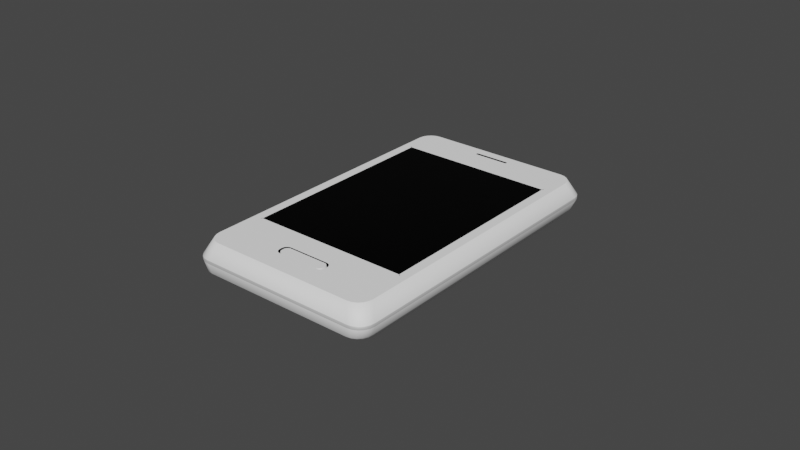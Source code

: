 # Source: phone.blend  (saved by Blender 3.3.6; exported with 4.5.12 LTS)
import bpy
from mathutils import Matrix  # noqa: F401  (used for matrix-valued properties, if any)

bpy.ops.wm.read_factory_settings(use_empty=True)
scene = bpy.context.scene
scene.name = 'Scene'

# ---- collections
col_collection = bpy.data.collections.new('Collection'); scene.collection.children.link(col_collection)

# ---- materials (node trees are filled in below, after node groups)
mat_white = bpy.data.materials.new('white')
mat_white.alpha_threshold = 0.0
mat_white.use_transparent_shadow = False
mat_white.roughness = 0.5
mat_white.line_color = (0.0, 0.0, 0.0, 1.0)
mat_chrome = bpy.data.materials.new('chrome')
mat_chrome.use_transparent_shadow = False
mat_screen = bpy.data.materials.new('screen')
mat_screen.use_transparent_shadow = False

# ---- material node trees
mat_white.use_nodes = True; mat_white.node_tree.nodes.clear()
_N = mat_white.node_tree.nodes; _L = mat_white.node_tree.links
n0 = _N.new('ShaderNodeOutputMaterial'); n0.name = 'Material Output'; n0.location = (300, 300)
n1 = _N.new('ShaderNodeBsdfPrincipled'); n1.name = 'Principled BSDF'; n1.location = (10, 300)
n1.distribution = 'GGX'
n1.subsurface_method = 'RANDOM_WALK_SKIN'
n1.inputs[0].default_value = (1.0, 1.0, 1.0, 1.0)
n1.inputs[3].default_value = 1.45
n1.inputs[13].default_value = 0.2273
n1.inputs[27].default_value = (0.0, 0.0, 0.0, 1.0)
n1.inputs[28].default_value = 1.0
_L.new(n1.outputs[0], n0.inputs[0])
n0.is_active_output = True
mat_chrome.use_nodes = True; mat_chrome.node_tree.nodes.clear()
_N = mat_chrome.node_tree.nodes; _L = mat_chrome.node_tree.links
n0 = _N.new('ShaderNodeBsdfPrincipled'); n0.name = 'Principled BSDF'; n0.location = (10, 300)
n0.distribution = 'GGX'
n0.subsurface_method = 'RANDOM_WALK_SKIN'
n0.inputs[0].default_value = (1.0, 1.0, 1.0, 1.0)
n0.inputs[1].default_value = 0.5091
n0.inputs[3].default_value = 1.45
n0.inputs[13].default_value = 0.0
n0.inputs[27].default_value = (0.0, 0.0, 0.0, 1.0)
n0.inputs[28].default_value = 1.0
n1 = _N.new('ShaderNodeOutputMaterial'); n1.name = 'Material Output'; n1.location = (300, 300)
_L.new(n0.outputs[0], n1.inputs[0])
n1.is_active_output = True
mat_screen.use_nodes = True; mat_screen.node_tree.nodes.clear()
_N = mat_screen.node_tree.nodes; _L = mat_screen.node_tree.links
n0 = _N.new('ShaderNodeBsdfPrincipled'); n0.name = 'Principled BSDF'; n0.location = (10, 300)
n0.distribution = 'GGX'
n0.subsurface_method = 'RANDOM_WALK_SKIN'
n0.inputs[0].default_value = (0.0, 0.0, 0.0, 1.0)
n0.inputs[1].default_value = 1.0
n0.inputs[3].default_value = 1.45
n0.inputs[13].default_value = 0.6682
n0.inputs[27].default_value = (0.0, 0.0, 0.0, 1.0)
n0.inputs[28].default_value = 1.0
n1 = _N.new('ShaderNodeOutputMaterial'); n1.name = 'Material Output'; n1.location = (300, 300)
_L.new(n0.outputs[0], n1.inputs[0])
n1.is_active_output = True

# ---- world
world_world = bpy.data.worlds.new('World'); scene.world = world_world
world_world.use_nodes = True; world_world.node_tree.nodes.clear()
_N = world_world.node_tree.nodes; _L = world_world.node_tree.links
n0 = _N.new('ShaderNodeOutputWorld'); n0.name = 'World Output'; n0.location = (300, 300)
n1 = _N.new('ShaderNodeBackground'); n1.name = 'Background'; n1.location = (10, 300)
n1.inputs[0].default_value = (0.05088, 0.05088, 0.05088, 1.0)
_L.new(n1.outputs[0], n0.inputs[0])
n0.is_active_output = True
world_world.color = (0.05088, 0.05088, 0.05088)
world_world.use_sun_shadow = False
world_world.sun_shadow_jitter_overblur = 0.0

# ---- meshes
me_cube = bpy.data.meshes.new('Cube')
me_cube.from_pydata([(-0.233, 0.36, 0.0595), (-0.2511, 0.36, 0.0595), (-0.2412, 0.36, 0.0595), (-0.2469, 0.36, 0.0595), (-0.2516, 0.36, 0.0595), (-0.2547, 0.36, 0.0595), (-0.2938, 0.4597, -0.02975), (-0.2457, 0.5094, -0.02975), (-0.2914, 0.4751, -0.02975), (-0.2846, 0.4889, -0.02975), (-0.274, 0.4999, -0.02975), (-0.2606, 0.507, -0.02975), (0.2511, 0.36, 0.0595), (0.233, 0.36, 0.0595), (0.2547, 0.36, 0.0595), (0.2516, 0.36, 0.0595), (0.2469, 0.36, 0.0595), (0.2412, 0.36, 0.0595), (0.2457, 0.5094, -0.02975), (0.2938, 0.4597, -0.02975), (0.2606, 0.507, -0.02975), (0.274, 0.4999, -0.02975), (0.2846, 0.4889, -0.02975), (0.2914, 0.4751, -0.02975), (0.2511, -0.305, 0.0595), (0.2412, -0.305, 0.0595), (0.2469, -0.305, 0.0595), (0.2516, -0.305, 0.0595), (0.2547, -0.305, 0.0595), (0.2938, -0.4597, -0.02975), (0.2457, -0.5094, -0.02975), (0.2914, -0.4751, -0.02975), (0.2846, -0.4889, -0.02975), (0.274, -0.4999, -0.02975), (0.2606, -0.507, -0.02975), (-0.2511, -0.305, 0.0595), (-0.2547, -0.305, 0.0595), (-0.2516, -0.305, 0.0595), (-0.2469, -0.305, 0.0595), (-0.2412, -0.305, 0.0595), (-0.2457, -0.5094, -0.02975), (-0.2938, -0.4597, -0.02975), (-0.2606, -0.507, -0.02975), (-0.274, -0.4999, -0.02975), (-0.2846, -0.4889, -0.02975), (-0.2914, -0.4751, -0.02975), (-0.2555, 0.513, 0.0), (-0.271, 0.5106, 0.0), (-0.2849, 0.5035, 0.0), (-0.296, 0.4924, 0.0), (-0.3031, 0.4785, 0.0), (-0.3055, 0.463, 0.0), (0.3055, 0.463, 0.0), (0.3031, 0.4785, 0.0), (0.296, 0.4924, 0.0), (0.2849, 0.5035, 0.0), (0.271, 0.5106, 0.0), (0.2555, 0.513, 0.0), (0.2555, -0.513, 0.0), (0.271, -0.5106, 0.0), (0.2849, -0.5035, 0.0), (0.296, -0.4924, 0.0), (0.3031, -0.4785, 0.0), (0.3055, -0.463, 0.0), (-0.2555, -0.513, 0.0), (-0.271, -0.5106, 0.0), (-0.2849, -0.5035, 0.0), (-0.296, -0.4924, 0.0), (-0.3031, -0.4785, 0.0), (-0.3055, -0.463, 0.0), (-0.271, 0.5106, 0.01), (-0.2849, 0.5035, 0.01), (-0.296, 0.4924, 0.01), (-0.3031, 0.4785, 0.01), (-0.3055, 0.463, 0.01), (0.3031, 0.4785, 0.01), (0.296, 0.4924, 0.01), (0.2849, 0.5035, 0.01), (0.271, 0.5106, 0.01), (0.2555, 0.513, 0.01), (0.271, -0.5106, 0.01), (0.2849, -0.5035, 0.01), (0.296, -0.4924, 0.01), (0.3031, -0.4785, 0.01), (0.3055, -0.463, 0.01), (-0.2555, -0.513, 0.01), (-0.2555, 0.513, 0.01), (0.3055, 0.463, 0.01), (0.2555, -0.513, 0.01), (-0.271, -0.5106, 0.01), (-0.2849, -0.5035, 0.01), (-0.296, -0.4924, 0.01), (-0.3031, -0.4785, 0.01), (-0.3055, -0.463, 0.01), (-0.2295, 0.4758, -0.0595), (-0.2434, 0.4735, -0.0595), (-0.2559, 0.4669, -0.0595), (-0.2658, 0.4567, -0.0595), (-0.2722, 0.4438, -0.0595), (-0.2744, 0.4294, -0.0595), (0.2744, 0.4294, -0.0595), (0.2722, 0.4438, -0.0595), (0.2658, 0.4567, -0.0595), (0.2559, 0.4669, -0.0595), (0.2434, 0.4735, -0.0595), (0.2295, 0.4758, -0.0595), (0.2295, -0.4758, -0.0595), (0.2434, -0.4735, -0.0595), (0.2559, -0.4669, -0.0595), (0.2658, -0.4567, -0.0595), (0.2722, -0.4438, -0.0595), (0.2744, -0.4294, -0.0595), (-0.2434, -0.4735, -0.0595), (-0.2295, -0.4758, -0.0595), (-0.2559, -0.4669, -0.0595), (-0.2658, -0.4567, -0.0595), (-0.2722, -0.4438, -0.0595), (-0.2744, -0.4294, -0.0595), (-0.2493, 0.485, 0.0595), (-0.2621, 0.4783, 0.0595), (-0.2723, 0.4678, 0.0595), (-0.2788, 0.4545, 0.0595), (-0.2811, 0.4399, 0.0595), (0.2788, 0.4545, 0.0595), (0.2811, 0.4399, 0.0595), (0.2723, 0.4678, 0.0595), (0.2621, 0.4783, 0.0595), (0.2493, 0.485, 0.0595), (0.2493, -0.485, 0.0595), (0.2621, -0.4783, 0.0595), (0.2723, -0.4678, 0.0595), (0.2788, -0.4545, 0.0595), (0.2811, -0.4399, 0.0595), (-0.2493, -0.485, 0.0595), (-0.2621, -0.4783, 0.0595), (-0.2723, -0.4678, 0.0595), (-0.2788, -0.4545, 0.0595), (-0.2811, -0.4399, 0.0595), (0.2351, -0.4874, 0.0595), (-0.2351, -0.4874, 0.0595), (0.233, -0.305, 0.0595), (-0.233, -0.305, 0.0595), (-0.08325, -0.3963, 0.0595), (-0.06565, -0.3788, 0.0595), (-0.09906, -0.3715, 0.0595), (-0.08236, -0.3909, 0.0595), (-0.07985, -0.386, 0.0595), (-0.07595, -0.3821, 0.0595), (-0.07106, -0.3796, 0.0595), (-0.06537, -0.3823, 0.0495), (-0.07975, -0.3966, 0.0495), (-0.06997, -0.383, 0.0495), (-0.07388, -0.385, 0.0495), (-0.07699, -0.3881, 0.0495), (-0.079, -0.392, 0.0495), (-0.06589, -0.4211, 0.0595), (-0.08329, -0.4036, 0.0595), (-0.09943, -0.4281, 0.0595), (-0.07129, -0.4202, 0.0595), (-0.07616, -0.4178, 0.0595), (-0.08001, -0.4139, 0.0595), (-0.08247, -0.409, 0.0595), (-0.07979, -0.4033, 0.0495), (-0.06562, -0.4176, 0.0495), (-0.07909, -0.4079, 0.0495), (-0.07713, -0.4118, 0.0495), (-0.07407, -0.4149, 0.0495), (-0.0702, -0.4169, 0.0495), (0.06565, -0.3788, 0.0595), (0.08325, -0.3963, 0.0595), (0.09906, -0.3715, 0.0595), (0.07106, -0.3796, 0.0595), (0.07595, -0.3821, 0.0595), (0.07985, -0.386, 0.0595), (0.08236, -0.3909, 0.0595), (0.07975, -0.3966, 0.0495), (0.06537, -0.3823, 0.0495), (0.079, -0.392, 0.0495), (0.07699, -0.3881, 0.0495), (0.07388, -0.385, 0.0495), (0.06997, -0.383, 0.0495), (0.08329, -0.4036, 0.0595), (0.06589, -0.4211, 0.0595), (0.09943, -0.4281, 0.0595), (0.08247, -0.409, 0.0595), (0.08001, -0.4139, 0.0595), (0.07616, -0.4178, 0.0595), (0.07129, -0.4202, 0.0595), (0.06562, -0.4176, 0.0495), (0.07979, -0.4033, 0.0495), (0.0702, -0.4169, 0.0495), (0.07407, -0.4149, 0.0495), (0.07713, -0.4118, 0.0495), (0.07909, -0.4079, 0.0495), (-0.07106, -0.3796, 0.0495), (-0.06565, -0.3788, 0.0495), (-0.07595, -0.3821, 0.0495), (-0.07985, -0.386, 0.0495), (-0.08236, -0.3909, 0.0495), (-0.08325, -0.3963, 0.0495), (-0.08247, -0.409, 0.0495), (-0.08329, -0.4036, 0.0495), (-0.08001, -0.4139, 0.0495), (-0.07616, -0.4178, 0.0495), (-0.07129, -0.4202, 0.0495), (-0.06589, -0.4211, 0.0495), (0.08236, -0.3909, 0.0495), (0.08325, -0.3963, 0.0495), (0.07985, -0.386, 0.0495), (0.07595, -0.3821, 0.0495), (0.07106, -0.3796, 0.0495), (0.06565, -0.3788, 0.0495), (0.08329, -0.4036, 0.0495), (0.08247, -0.409, 0.0495), (0.08001, -0.4139, 0.0495), (0.07616, -0.4178, 0.0495), (0.07129, -0.4202, 0.0495), (0.06589, -0.4211, 0.0495), (-0.06647, -0.3838, 0.0595), (-0.0621, -0.3831, 0.0595), (-0.07018, -0.3857, 0.0595), (-0.07314, -0.3887, 0.0595), (-0.07505, -0.3924, 0.0595), (-0.07576, -0.3967, 0.0595), (-0.07514, -0.4075, 0.0595), (-0.0758, -0.4032, 0.0595), (-0.07328, -0.4112, 0.0595), (-0.07037, -0.4141, 0.0595), (-0.06669, -0.416, 0.0595), (-0.06233, -0.4167, 0.0595), (0.07505, -0.3924, 0.0595), (0.07576, -0.3967, 0.0595), (0.07314, -0.3887, 0.0595), (0.07018, -0.3857, 0.0595), (0.06647, -0.3838, 0.0595), (0.0621, -0.3831, 0.0595), (0.0758, -0.4032, 0.0595), (0.07514, -0.4075, 0.0595), (0.07328, -0.4112, 0.0595), (0.07037, -0.4141, 0.0595), (0.06669, -0.416, 0.0595), (0.06233, -0.4167, 0.0595), (-0.2412, 0.365, 0.0595), (-0.2469, 0.365, 0.0595), (-0.2516, 0.365, 0.0595), (-0.2547, 0.365, 0.0595), (-0.2561, 0.365, 0.0595), (0.2547, 0.365, 0.0595), (0.2561, 0.365, 0.0595), (0.2516, 0.365, 0.0595), (0.2469, 0.365, 0.0595), (0.2412, 0.365, 0.0595), (0.2412, -0.31, 0.0595), (0.233, -0.31, 0.0595), (0.2469, -0.31, 0.0595), (0.2516, -0.31, 0.0595), (0.2547, -0.31, 0.0595), (0.2561, -0.31, 0.0595), (-0.233, -0.31, 0.0595), (-0.2412, -0.31, 0.0595), (-0.2469, -0.31, 0.0595), (-0.2516, -0.31, 0.0595), (-0.2547, -0.31, 0.0595), (-0.2561, -0.31, 0.0595), (-0.2351, 0.4873, 0.0595), (0.2351, 0.4873, 0.0595), (-0.233, 0.365, 0.0595), (0.233, 0.365, 0.0595), (-0.05386, 0.4569, 0.0595), (-0.05828, 0.4525, 0.0595), (-0.05523, 0.4567, 0.0595), (-0.05646, 0.4561, 0.0595), (-0.05743, 0.4551, 0.0595), (-0.05806, 0.4539, 0.0595), (0.05828, 0.4525, 0.0595), (0.05386, 0.4569, 0.0595), (0.05806, 0.4539, 0.0595), (0.05743, 0.4551, 0.0595), (0.05646, 0.4561, 0.0595), (0.05523, 0.4567, 0.0595), (-0.05828, 0.4524, 0.0595), (-0.05386, 0.448, 0.0595), (-0.05806, 0.451, 0.0595), (-0.05743, 0.4498, 0.0595), (-0.05646, 0.4488, 0.0595), (-0.05523, 0.4482, 0.0595), (0.05386, 0.448, 0.0595), (0.05828, 0.4524, 0.0595), (0.05523, 0.4482, 0.0595), (0.05646, 0.4488, 0.0595), (0.05743, 0.4498, 0.0595), (0.05806, 0.451, 0.0595), (-0.06028, 0.4545, 0.0595), (-0.05586, 0.4589, 0.0595), (-0.06336, 0.4594, 0.0595), (-0.06006, 0.4559, 0.0595), (-0.05943, 0.4571, 0.0595), (-0.05846, 0.4581, 0.0595), (-0.05723, 0.4587, 0.0595), (0.05586, 0.4589, 0.0595), (0.06028, 0.4545, 0.0595), (0.06336, 0.4594, 0.0595), (0.05723, 0.4587, 0.0595), (0.05846, 0.4581, 0.0595), (0.05943, 0.4571, 0.0595), (0.06006, 0.4559, 0.0595), (-0.05586, 0.446, 0.0595), (-0.06028, 0.4504, 0.0595), (-0.0631, 0.4446, 0.0595), (-0.05723, 0.4462, 0.0595), (-0.05846, 0.4468, 0.0595), (-0.05943, 0.4478, 0.0595), (-0.06006, 0.449, 0.0595), (0.06028, 0.4504, 0.0595), (0.05586, 0.446, 0.0595), (0.0631, 0.4446, 0.0595), (0.06006, 0.449, 0.0595), (0.05943, 0.4478, 0.0595), (0.05846, 0.4468, 0.0595), (0.05723, 0.4462, 0.0595)], [], [(22, 23, 101, 102), (12, 14, 15, 16, 17, 13, 0, 2, 3, 4, 5, 1, 35, 36, 37, 38, 39, 141, 140, 25, 26, 27, 28, 24), (46, 7, 11, 47), (47, 11, 10, 48), (48, 10, 9, 49), (49, 9, 8, 50), (50, 8, 6, 51), (93, 137, 122, 74), (52, 19, 23, 53), (53, 23, 22, 54), (54, 22, 21, 55), (55, 21, 20, 56), (56, 20, 18, 57), (86, 264, 265, 79), (58, 30, 34, 59), (59, 34, 33, 60), (60, 33, 32, 61), (61, 32, 31, 62), (62, 31, 29, 63), (87, 124, 132, 84), (85, 139, 133, 89), (89, 133, 134, 90), (90, 134, 135, 91), (91, 135, 136, 92), (92, 136, 137, 93), (88, 138, 139, 85), (30, 58, 64, 40), (45, 68, 69, 41), (44, 67, 68, 45), (43, 66, 67, 44), (42, 65, 66, 43), (40, 64, 65, 42), (19, 52, 63, 29), (83, 62, 63, 84), (82, 61, 62, 83), (81, 60, 61, 82), (80, 59, 60, 81), (88, 58, 59, 80), (7, 46, 57, 18), (78, 56, 57, 79), (77, 55, 56, 78), (76, 54, 55, 77), (75, 53, 54, 76), (87, 52, 53, 75), (41, 69, 51, 6), (73, 50, 51, 74), (72, 49, 50, 73), (71, 48, 49, 72), (70, 47, 48, 71), (86, 46, 47, 70), (264, 86, 70, 118), (118, 70, 71, 119), (119, 71, 72, 120), (120, 72, 73, 121), (121, 73, 74, 122), (124, 87, 75, 123), (123, 75, 76, 125), (125, 76, 77, 126), (126, 77, 78, 127), (127, 78, 79, 265), (138, 88, 80, 128), (128, 80, 81, 129), (129, 81, 82, 130), (130, 82, 83, 131), (131, 83, 84, 132), (58, 88, 85, 64), (68, 92, 93, 69), (67, 91, 92, 68), (66, 90, 91, 67), (65, 89, 90, 66), (64, 85, 89, 65), (52, 87, 84, 63), (46, 86, 79, 57), (69, 93, 74, 51), (99, 98, 97, 96, 95, 94, 105, 104, 103, 102, 101, 100, 111, 110, 109, 108, 107, 106, 113, 112, 114, 115, 116, 117), (34, 30, 106, 107), (6, 8, 98, 99), (43, 44, 115, 114), (40, 42, 112, 113), (18, 20, 104, 105), (31, 32, 109, 110), (9, 10, 96, 97), (30, 40, 113, 106), (21, 22, 102, 103), (11, 7, 94, 95), (33, 34, 107, 108), (7, 18, 105, 94), (44, 45, 116, 115), (23, 19, 100, 101), (41, 6, 99, 117), (29, 31, 110, 111), (8, 9, 97, 98), (42, 43, 114, 112), (20, 21, 103, 104), (32, 33, 108, 109), (10, 11, 95, 96), (19, 29, 111, 100), (45, 41, 117, 116), (242, 266, 264, 118), (243, 242, 118, 119), (244, 243, 119, 120), (245, 244, 120, 121), (246, 245, 121, 122), (247, 248, 124, 123), (249, 247, 123, 125), (250, 249, 125, 126), (251, 250, 126, 127), (267, 251, 127, 265), (280, 269, 292, 307), (252, 253, 138, 128), (254, 252, 128, 129), (255, 254, 129, 130), (256, 255, 130, 131), (257, 256, 131, 132), (248, 257, 132, 124), (258, 259, 133, 139), (259, 260, 134, 133), (260, 261, 135, 134), (261, 262, 136, 135), (262, 263, 137, 136), (263, 246, 122, 137), (142, 156, 201, 199), (157, 156, 142, 144, 258, 139), (144, 143, 168, 170, 253, 258), (176, 149, 219, 235), (168, 143, 195, 211), (142, 145, 144), (145, 146, 144), (146, 147, 144), (147, 148, 144), (148, 143, 144), (195, 143, 148, 194), (194, 148, 147, 196), (196, 147, 146, 197), (197, 146, 145, 198), (198, 145, 142, 199), (155, 182, 217, 205), (155, 158, 157), (158, 159, 157), (159, 160, 157), (160, 161, 157), (161, 156, 157), (201, 156, 161, 200), (200, 161, 160, 202), (202, 160, 159, 203), (203, 159, 158, 204), (204, 158, 155, 205), (181, 169, 207, 212), (168, 171, 170), (171, 172, 170), (172, 173, 170), (173, 174, 170), (174, 169, 170), (207, 169, 174, 206), (206, 174, 173, 208), (208, 173, 172, 209), (209, 172, 171, 210), (210, 171, 168, 211), (170, 169, 181, 183, 138, 253), (181, 184, 183), (184, 185, 183), (185, 186, 183), (186, 187, 183), (187, 182, 183), (181, 212, 213, 184), (184, 213, 214, 185), (185, 214, 215, 186), (186, 215, 216, 187), (187, 216, 217, 182), (183, 182, 155, 157, 139, 138), (151, 149, 195, 194), (152, 151, 194, 196), (153, 152, 196, 197), (154, 153, 197, 198), (150, 154, 198, 199), (164, 162, 201, 200), (165, 164, 200, 202), (166, 165, 202, 203), (167, 166, 203, 204), (163, 167, 204, 205), (162, 150, 199, 201), (177, 175, 207, 206), (178, 177, 206, 208), (179, 178, 208, 209), (180, 179, 209, 210), (176, 180, 210, 211), (149, 176, 211, 195), (189, 193, 213, 212), (193, 192, 214, 213), (192, 191, 215, 214), (191, 190, 216, 215), (190, 188, 217, 216), (175, 189, 212, 207), (188, 163, 205, 217), (231, 230, 232, 233, 234, 235, 219, 218, 220, 221, 222, 223, 225, 224, 226, 227, 228, 229, 241, 240, 239, 238, 237, 236), (167, 163, 229, 228), (152, 153, 221, 220), (193, 189, 236, 237), (150, 162, 225, 223), (153, 154, 222, 221), (192, 193, 237, 238), (175, 177, 230, 231), (154, 150, 223, 222), (191, 192, 238, 239), (177, 178, 232, 230), (162, 164, 224, 225), (190, 191, 239, 240), (178, 179, 233, 232), (164, 165, 226, 224), (188, 190, 240, 241), (179, 180, 234, 233), (165, 166, 227, 226), (189, 175, 231, 236), (149, 151, 218, 219), (180, 176, 235, 234), (166, 167, 228, 227), (163, 188, 241, 229), (151, 152, 220, 218), (2, 0, 266, 242), (3, 2, 242, 243), (4, 3, 243, 244), (5, 4, 244, 245), (1, 5, 245, 246), (14, 12, 248, 247), (15, 14, 247, 249), (16, 15, 249, 250), (17, 16, 250, 251), (13, 17, 251, 267), (0, 13, 267, 266), (25, 140, 253, 252), (26, 25, 252, 254), (27, 26, 254, 255), (28, 27, 255, 256), (24, 28, 256, 257), (12, 24, 257, 248), (141, 39, 259, 258), (39, 38, 260, 259), (38, 37, 261, 260), (37, 36, 262, 261), (36, 35, 263, 262), (140, 141, 258, 253), (35, 1, 246, 263), (308, 307, 292, 294, 264, 266), (301, 300, 313, 315, 267, 265), (315, 314, 306, 308, 266, 267), (280, 282, 283, 284, 285, 281, 286, 288, 289, 290, 291, 287, 274, 276, 277, 278, 279, 275, 268, 270, 271, 272, 273, 269), (294, 293, 299, 301, 265, 264), (274, 287, 313, 300), (286, 281, 306, 314), (292, 295, 294), (295, 296, 294), (296, 297, 294), (297, 298, 294), (298, 293, 294), (299, 302, 301), (302, 303, 301), (303, 304, 301), (304, 305, 301), (305, 300, 301), (306, 309, 308), (309, 310, 308), (310, 311, 308), (311, 312, 308), (312, 307, 308), (313, 316, 315), (316, 317, 315), (317, 318, 315), (318, 319, 315), (319, 314, 315), (292, 269, 273, 295), (295, 273, 272, 296), (296, 272, 271, 297), (297, 271, 270, 298), (298, 270, 268, 293), (274, 300, 305, 276), (276, 305, 304, 277), (277, 304, 303, 278), (278, 303, 302, 279), (279, 302, 299, 275), (313, 287, 291, 316), (316, 291, 290, 317), (317, 290, 289, 318), (318, 289, 288, 319), (319, 288, 286, 314), (280, 307, 312, 282), (282, 312, 311, 283), (283, 311, 310, 284), (284, 310, 309, 285), (285, 309, 306, 281), (268, 275, 299, 293)])
me_cube.polygons.foreach_set('use_smooth', [1, 0, 1, 1, 1, 1, 1, 1, 1, 1, 1, 1, 1, 1, 1, 1, 1, 1, 1, 1, 1, 1, 1, 1, 1, 1, 1, 1, 1, 1, 1, 1, 1, 1, 1, 1, 1, 1, 1, 1, 1, 1, 1, 1, 1, 1, 1, 1, 1, 1, 1, 1, 1, 1, 1, 1, 1, 1, 1, 1, 1, 1, 1, 1, 1, 1, 1, 1, 1, 1, 1, 1, 1, 1, 1, 1, 1, 1, 1, 1, 1, 1, 1, 1, 1, 1, 1, 1, 1, 1, 1, 1, 1, 1, 1, 1, 1, 1, 0, 0, 0, 0, 0, 0, 0, 0, 0, 0, 0, 0, 0, 0, 0, 0, 0, 0, 0, 0, 0, 0, 0, 0, 0, 0, 0, 0, 0, 0, 0, 0, 0, 0, 0, 0, 0, 0, 0, 0, 0, 0, 0, 0, 0, 0, 0, 0, 0, 0, 0, 0, 0, 0, 0, 0, 0, 0, 0, 0, 0, 0, 0, 0, 0, 0, 0, 0, 0, 0, 0, 0, 0, 0, 0, 0, 0, 0, 0, 0, 0, 0, 0, 0, 0, 0, 0, 0, 0, 0, 0, 0, 0, 0, 0, 0, 0, 0, 0, 0, 0, 0, 0, 0, 0, 0, 0, 0, 0, 0, 0, 0, 0, 0, 0, 0, 0, 0, 0, 0, 0, 0, 0, 0, 0, 0, 0, 0, 0, 0, 0, 0, 0, 0, 0, 0, 0, 0, 0, 0, 0, 0, 0, 0, 0, 0, 0, 0, 0, 0, 0, 0, 0, 0, 0, 0, 0, 0, 0, 0, 0, 0, 0, 0, 0, 0, 0, 0, 0, 0, 0, 0, 0, 0, 0, 0, 0, 0, 0, 0, 0, 0, 0, 0, 0, 0, 0, 0, 0, 0, 0, 0])
me_cube.polygons.foreach_set('material_index', [0, 2, 0, 0, 0, 0, 0, 0, 0, 0, 0, 0, 0, 0, 0, 0, 0, 0, 0, 0, 0, 0, 0, 0, 0, 0, 0, 0, 0, 0, 0, 0, 0, 1, 1, 1, 1, 1, 0, 1, 1, 1, 1, 1, 0, 1, 1, 1, 1, 1, 0, 0, 0, 0, 0, 0, 0, 0, 0, 0, 0, 0, 0, 0, 0, 1, 1, 1, 1, 1, 1, 1, 1, 1, 0, 0, 0, 0, 0, 0, 0, 0, 0, 0, 0, 0, 0, 0, 0, 0, 0, 0, 0, 0, 0, 0, 0, 0, 0, 0, 0, 0, 0, 0, 0, 0, 0, 0, 0, 0, 0, 0, 0, 0, 0, 0, 0, 0, 0, 0, 0, 2, 0, 0, 0, 2, 0, 0, 0, 0, 0, 2, 2, 2, 2, 2, 2, 0, 0, 0, 0, 0, 2, 2, 2, 2, 2, 2, 0, 0, 0, 0, 0, 2, 2, 2, 2, 2, 0, 0, 0, 0, 0, 0, 2, 2, 2, 2, 2, 0, 2, 2, 2, 2, 2, 2, 2, 2, 2, 2, 2, 2, 2, 2, 2, 2, 2, 2, 2, 2, 2, 2, 2, 2, 0, 0, 0, 0, 0, 0, 0, 0, 0, 0, 0, 0, 0, 0, 0, 0, 0, 0, 0, 0, 0, 0, 0, 0, 0, 0, 0, 0, 0, 0, 0, 0, 0, 0, 0, 0, 0, 0, 0, 0, 0, 0, 0, 0, 0, 0, 0, 0, 0, 0, 0, 2, 0, 0, 0, 0, 0, 0, 0, 0, 0, 0, 0, 0, 0, 0, 0, 0, 0, 0, 0, 0, 0, 0, 0, 0, 0, 0, 0, 0, 0, 0, 0, 0, 0, 0, 0, 0, 0, 0, 0, 0, 0, 0, 0, 0])
_uv = me_cube.uv_layers.new(name='UVMap')
_uv.uv.foreach_set('vector', [0.375, 0.505, 0.375, 0.5084, 0.375, 0.5084, 0.375, 0.505, 0.6383, 0.5123, 0.6367, 0.5138, 0.6381, 0.5125, 0.6402, 0.5109, 0.6427, 0.5097, 0.6464, 0.509, 0.8536, 0.509, 0.8573, 0.5097, 0.8598, 0.5109, 0.8619, 0.5125, 0.8633, 0.5138, 0.8617, 0.5123, 0.8617, 0.7377, 0.8633, 0.7362, 0.8619, 0.7375, 0.8598, 0.7391, 0.8573, 0.7403, 0.8536, 0.741, 0.6464, 0.741, 0.6427, 0.7403, 0.6402, 0.7391, 0.6381, 0.7375, 0.6367, 0.7362, 0.6383, 0.7377, 0.5, 0.2705, 0.375, 0.2705, 0.375, 0.2641, 0.5, 0.2641, 0.5, 0.2641, 0.375, 0.2641, 0.375, 0.2584, 0.5, 0.2584, 0.5, 0.2584, 0.375, 0.2584, 0.375, 0.245, 0.5, 0.245, 0.5, 0.245, 0.375, 0.245, 0.375, 0.2416, 0.5, 0.2416, 0.5, 0.2416, 0.375, 0.2416, 0.375, 0.2378, 0.5, 0.2378, 0.5625, 0.01218, 0.625, 0.01218, 0.625, 0.2378, 0.5625, 0.2378, 0.5, 0.5122, 0.375, 0.5122, 0.375, 0.5084, 0.5, 0.5084, 0.5, 0.5084, 0.375, 0.5084, 0.375, 0.505, 0.5, 0.505, 0.5, 0.505, 0.375, 0.505, 0.375, 0.4916, 0.5, 0.4916, 0.5, 0.4916, 0.375, 0.4916, 0.375, 0.4859, 0.5, 0.4859, 0.5, 0.4859, 0.375, 0.4859, 0.375, 0.4795, 0.5, 0.4795, 0.5625, 0.2705, 0.625, 0.2705, 0.625, 0.4795, 0.5625, 0.4795, 0.5, 0.7705, 0.375, 0.7705, 0.375, 0.7641, 0.5, 0.7641, 0.5, 0.7641, 0.375, 0.7641, 0.375, 0.7584, 0.5, 0.7584, 0.5, 0.7584, 0.375, 0.7584, 0.375, 0.745, 0.5, 0.745, 0.5, 0.745, 0.375, 0.745, 0.375, 0.7416, 0.5, 0.7416, 0.5, 0.7416, 0.375, 0.7416, 0.375, 0.7378, 0.5, 0.7378, 0.5625, 0.5122, 0.625, 0.5122, 0.625, 0.7378, 0.5625, 0.7378, 0.5625, 0.9795, 0.625, 0.9795, 0.625, 0.9859, 0.5625, 0.9859, 0.5625, 0.9859, 0.625, 0.9859, 0.625, 1.0, 0.5625, 1.0, 0.5625, 0.0, 0.625, 0.0, 0.625, 0.005022, 0.5625, 0.005022, 0.5625, 0.005022, 0.625, 0.005022, 0.625, 0.008418, 0.5625, 0.008418, 0.5625, 0.008418, 0.625, 0.008418, 0.625, 0.01218, 0.5625, 0.01218, 0.5625, 0.7705, 0.625, 0.7705, 0.625, 0.9795, 0.5625, 0.9795, 0.375, 0.7705, 0.5, 0.7705, 0.5, 0.9795, 0.375, 0.9795, 0.375, 0.008418, 0.5, 0.008418, 0.5, 0.01218, 0.375, 0.01218, 0.375, 0.005022, 0.5, 0.005022, 0.5, 0.008418, 0.375, 0.008418, 0.375, 0.0, 0.5, 0.0, 0.5, 0.005022, 0.375, 0.005022, 0.375, 0.9859, 0.5, 0.9859, 0.5, 1.0, 0.375, 1.0, 0.375, 0.9795, 0.5, 0.9795, 0.5, 0.9859, 0.375, 0.9859, 0.375, 0.5122, 0.5, 0.5122, 0.5, 0.7378, 0.375, 0.7378, 0.5625, 0.7416, 0.5, 0.7416, 0.5, 0.7378, 0.5625, 0.7378, 0.5625, 0.745, 0.5, 0.745, 0.5, 0.7416, 0.5625, 0.7416, 0.5625, 0.7584, 0.5, 0.7584, 0.5, 0.745, 0.5625, 0.745, 0.5625, 0.7641, 0.5, 0.7641, 0.5, 0.7584, 0.5625, 0.7584, 0.5625, 0.7705, 0.5, 0.7705, 0.5, 0.7641, 0.5625, 0.7641, 0.375, 0.2705, 0.5, 0.2705, 0.5, 0.4795, 0.375, 0.4795, 0.5625, 0.4859, 0.5, 0.4859, 0.5, 0.4795, 0.5625, 0.4795, 0.5625, 0.4916, 0.5, 0.4916, 0.5, 0.4859, 0.5625, 0.4859, 0.5625, 0.505, 0.5, 0.505, 0.5, 0.4916, 0.5625, 0.4916, 0.5625, 0.5084, 0.5, 0.5084, 0.5, 0.505, 0.5625, 0.505, 0.5625, 0.5122, 0.5, 0.5122, 0.5, 0.5084, 0.5625, 0.5084, 0.375, 0.01218, 0.5, 0.01218, 0.5, 0.2378, 0.375, 0.2378, 0.5625, 0.2416, 0.5, 0.2416, 0.5, 0.2378, 0.5625, 0.2378, 0.5625, 0.245, 0.5, 0.245, 0.5, 0.2416, 0.5625, 0.2416, 0.5625, 0.2584, 0.5, 0.2584, 0.5, 0.245, 0.5625, 0.245, 0.5625, 0.2641, 0.5, 0.2641, 0.5, 0.2584, 0.5625, 0.2584, 0.5625, 0.2705, 0.5, 0.2705, 0.5, 0.2641, 0.5625, 0.2641, 0.625, 0.2705, 0.5625, 0.2705, 0.5625, 0.2641, 0.625, 0.2641, 0.625, 0.2641, 0.5625, 0.2641, 0.5625, 0.2584, 0.625, 0.2584, 0.625, 0.2584, 0.5625, 0.2584, 0.5625, 0.245, 0.625, 0.245, 0.625, 0.245, 0.5625, 0.245, 0.5625, 0.2416, 0.625, 0.2416, 0.625, 0.2416, 0.5625, 0.2416, 0.5625, 0.2378, 0.625, 0.2378, 0.625, 0.5122, 0.5625, 0.5122, 0.5625, 0.5084, 0.625, 0.5084, 0.625, 0.5084, 0.5625, 0.5084, 0.5625, 0.505, 0.625, 0.505, 0.625, 0.505, 0.5625, 0.505, 0.5625, 0.4916, 0.625, 0.4916, 0.625, 0.4916, 0.5625, 0.4916, 0.5625, 0.4859, 0.625, 0.4859, 0.625, 0.4859, 0.5625, 0.4859, 0.5625, 0.4795, 0.625, 0.4795, 0.625, 0.7705, 0.5625, 0.7705, 0.5625, 0.7641, 0.625, 0.7641, 0.625, 0.7641, 0.5625, 0.7641, 0.5625, 0.7584, 0.625, 0.7584, 0.625, 0.7584, 0.5625, 0.7584, 0.5625, 0.745, 0.625, 0.745, 0.625, 0.745, 0.5625, 0.745, 0.5625, 0.7416, 0.625, 0.7416, 0.625, 0.7416, 0.5625, 0.7416, 0.5625, 0.7378, 0.625, 0.7378, 0.5, 0.7705, 0.5625, 0.7705, 0.5625, 0.9795, 0.5, 0.9795, 0.5, 0.008418, 0.5625, 0.008418, 0.5625, 0.01218, 0.5, 0.01218, 0.5, 0.005022, 0.5625, 0.005022, 0.5625, 0.008418, 0.5, 0.008418, 0.5, 0.0, 0.5625, 0.0, 0.5625, 0.005022, 0.5, 0.005022, 0.5, 0.9859, 0.5625, 0.9859, 0.5625, 1.0, 0.5, 1.0, 0.5, 0.9795, 0.5625, 0.9795, 0.5625, 0.9859, 0.5, 0.9859, 0.5, 0.5122, 0.5625, 0.5122, 0.5625, 0.7378, 0.5, 0.7378, 0.5, 0.2705, 0.5625, 0.2705, 0.5625, 0.4795, 0.5, 0.4795, 0.5, 0.01218, 0.5625, 0.01218, 0.5625, 0.2378, 0.5, 0.2378, 0.125, 0.5122, 0.126, 0.5084, 0.1289, 0.505, 0.1334, 0.5023, 0.1391, 0.5006, 0.1455, 0.5, 0.3545, 0.5, 0.3609, 0.5006, 0.3666, 0.5023, 0.3711, 0.505, 0.374, 0.5084, 0.375, 0.5122, 0.375, 0.7378, 0.374, 0.7416, 0.3711, 0.745, 0.3666, 0.7477, 0.3609, 0.7494, 0.3545, 0.75, 0.1455, 0.75, 0.1391, 0.7494, 0.1334, 0.7477, 0.1289, 0.745, 0.126, 0.7416, 0.125, 0.7378, 0.375, 0.7641, 0.375, 0.7705, 0.375, 0.7705, 0.375, 0.7641, 0.375, 0.2378, 0.375, 0.2416, 0.375, 0.2416, 0.375, 0.2378, 0.375, 0.0, 0.375, 0.005022, 0.375, 0.005022, 0.375, 0.0, 0.375, 0.9795, 0.375, 0.9859, 0.375, 0.9859, 0.375, 0.9795, 0.375, 0.4795, 0.375, 0.4859, 0.375, 0.4859, 0.375, 0.4795, 0.375, 0.7416, 0.375, 0.745, 0.375, 0.745, 0.375, 0.7416, 0.375, 0.245, 0.375, 0.2584, 0.375, 0.2584, 0.375, 0.245, 0.375, 0.7705, 0.375, 0.9795, 0.375, 0.9795, 0.375, 0.7705, 0.375, 0.4916, 0.375, 0.505, 0.375, 0.505, 0.375, 0.4916, 0.375, 0.2641, 0.375, 0.2705, 0.375, 0.2705, 0.375, 0.2641, 0.375, 0.7584, 0.375, 0.7641, 0.375, 0.7641, 0.375, 0.7584, 0.375, 0.2705, 0.375, 0.4795, 0.375, 0.4795, 0.375, 0.2705, 0.375, 0.005022, 0.375, 0.008418, 0.375, 0.008418, 0.375, 0.005022, 0.375, 0.5084, 0.375, 0.5122, 0.375, 0.5122, 0.375, 0.5084, 0.375, 0.01218, 0.375, 0.2378, 0.375, 0.2378, 0.375, 0.01218, 0.375, 0.7378, 0.375, 0.7416, 0.375, 0.7416, 0.375, 0.7378, 0.375, 0.2416, 0.375, 0.245, 0.375, 0.245, 0.375, 0.2416, 0.375, 0.9859, 0.375, 1.0, 0.375, 1.0, 0.375, 0.9859, 0.375, 0.4859, 0.375, 0.4916, 0.375, 0.4916, 0.375, 0.4859, 0.375, 0.745, 0.375, 0.7584, 0.375, 0.7584, 0.375, 0.745, 0.375, 0.2584, 0.375, 0.2641, 0.375, 0.2641, 0.375, 0.2584, 0.375, 0.5122, 0.375, 0.7378, 0.375, 0.7378, 0.375, 0.5122, 0.375, 0.008418, 0.375, 0.01218, 0.375, 0.01218, 0.375, 0.008418, 0.8573, 0.5068, 0.8536, 0.5064, 0.8545, 0.5, 0.8609, 0.5006, 0.8598, 0.5075, 0.8573, 0.5068, 0.8609, 0.5006, 0.8666, 0.5023, 0.8619, 0.5088, 0.8598, 0.5075, 0.8666, 0.5023, 0.8711, 0.505, 0.8633, 0.5104, 0.8619, 0.5088, 0.8711, 0.505, 0.874, 0.5084, 0.8639, 0.5127, 0.8633, 0.5104, 0.874, 0.5084, 0.875, 0.5122, 0.6367, 0.5104, 0.6361, 0.5127, 0.625, 0.5122, 0.626, 0.5084, 0.6381, 0.5088, 0.6367, 0.5104, 0.626, 0.5084, 0.6289, 0.505, 0.6402, 0.5075, 0.6381, 0.5088, 0.6289, 0.505, 0.6334, 0.5023, 0.6427, 0.5068, 0.6402, 0.5075, 0.6334, 0.5023, 0.6391, 0.5006, 0.6464, 0.5064, 0.6427, 0.5068, 0.6391, 0.5006, 0.6455, 0.5, 0.8335, 0.5032, 0.8335, 0.5032, 0.8364, 0.5028, 0.8363, 0.5036, 0.6427, 0.7432, 0.6464, 0.7436, 0.6455, 0.75, 0.6391, 0.7494, 0.6402, 0.7425, 0.6427, 0.7432, 0.6391, 0.7494, 0.6334, 0.7477, 0.6381, 0.7412, 0.6402, 0.7425, 0.6334, 0.7477, 0.6289, 0.745, 0.6367, 0.7396, 0.6381, 0.7412, 0.6289, 0.745, 0.626, 0.7416, 0.6361, 0.7373, 0.6367, 0.7396, 0.626, 0.7416, 0.625, 0.7378, 0.6361, 0.5127, 0.6361, 0.7373, 0.625, 0.7378, 0.625, 0.5122, 0.8536, 0.7436, 0.8573, 0.7432, 0.8609, 0.7494, 0.8545, 0.75, 0.8573, 0.7432, 0.8598, 0.7425, 0.8666, 0.7477, 0.8609, 0.7494, 0.8598, 0.7425, 0.8619, 0.7412, 0.8711, 0.745, 0.8666, 0.7477, 0.8619, 0.7412, 0.8633, 0.7396, 0.874, 0.7416, 0.8711, 0.745, 0.8633, 0.7396, 0.8639, 0.7373, 0.875, 0.7378, 0.874, 0.7416, 0.8639, 0.7373, 0.8639, 0.5127, 0.875, 0.5122, 0.875, 0.7378, 0.824, 0.7467, 0.8241, 0.7469, 0.8241, 0.7469, 0.824, 0.7467, 0.8274, 0.7478, 0.8241, 0.7469, 0.824, 0.7467, 0.8271, 0.7458, 0.8536, 0.7436, 0.8545, 0.75, 0.8271, 0.7458, 0.8084, 0.746, 0.6916, 0.746, 0.6729, 0.7458, 0.6464, 0.7436, 0.8536, 0.7436, 0.6918, 0.7461, 0.8082, 0.7461, 0.8082, 0.7461, 0.6918, 0.7461, 0.6916, 0.746, 0.8084, 0.746, 0.8084, 0.746, 0.6916, 0.746, 0.824, 0.7467, 0.824, 0.7465, 0.8271, 0.7458, 0.824, 0.7465, 0.824, 0.7463, 0.8271, 0.7458, 0.824, 0.7463, 0.824, 0.7461, 0.8271, 0.7458, 0.824, 0.7461, 0.824, 0.7461, 0.8271, 0.7458, 0.824, 0.7461, 0.824, 0.746, 0.8271, 0.7458, 0.8084, 0.746, 0.8084, 0.746, 0.8132, 0.746, 0.8132, 0.746, 0.8132, 0.746, 0.8132, 0.746, 0.8176, 0.746, 0.8176, 0.7461, 0.8176, 0.7461, 0.8176, 0.746, 0.824, 0.7463, 0.823, 0.7463, 0.823, 0.7463, 0.824, 0.7463, 0.824, 0.7465, 0.8238, 0.7465, 0.8238, 0.7465, 0.824, 0.7465, 0.824, 0.7467, 0.824, 0.7467, 0.8086, 0.7476, 0.6914, 0.7476, 0.6914, 0.7476, 0.8086, 0.7476, 0.8086, 0.7476, 0.8134, 0.7476, 0.8274, 0.7478, 0.8134, 0.7476, 0.8177, 0.7476, 0.8274, 0.7478, 0.8177, 0.7476, 0.8212, 0.7476, 0.8274, 0.7478, 0.8212, 0.7476, 0.8234, 0.7476, 0.8274, 0.7478, 0.8234, 0.7476, 0.8241, 0.7476, 0.8274, 0.7478, 0.8241, 0.7469, 0.8241, 0.7469, 0.8241, 0.7471, 0.8239, 0.7471, 0.8239, 0.7471, 0.8241, 0.7471, 0.8241, 0.7473, 0.8232, 0.7473, 0.8232, 0.7473, 0.8241, 0.7473, 0.8177, 0.7476, 0.8177, 0.7475, 0.8177, 0.7475, 0.8177, 0.7476, 0.8134, 0.7476, 0.8134, 0.7475, 0.8134, 0.7475, 0.8134, 0.7476, 0.8086, 0.7476, 0.8086, 0.7476, 0.6759, 0.7469, 0.676, 0.7467, 0.676, 0.7467, 0.6759, 0.7469, 0.6916, 0.746, 0.6868, 0.746, 0.6729, 0.7458, 0.6868, 0.746, 0.6824, 0.746, 0.6729, 0.7458, 0.6824, 0.746, 0.679, 0.746, 0.6729, 0.7458, 0.679, 0.746, 0.6767, 0.746, 0.6729, 0.7458, 0.6767, 0.746, 0.676, 0.746, 0.6729, 0.7458, 0.676, 0.7467, 0.676, 0.7467, 0.676, 0.7465, 0.6762, 0.7465, 0.6762, 0.7465, 0.676, 0.7465, 0.676, 0.7463, 0.677, 0.7463, 0.677, 0.7463, 0.676, 0.7463, 0.6824, 0.746, 0.6824, 0.7461, 0.6824, 0.7461, 0.6824, 0.746, 0.6868, 0.746, 0.6868, 0.746, 0.6868, 0.746, 0.6868, 0.746, 0.6916, 0.746, 0.6916, 0.746, 0.6729, 0.7458, 0.676, 0.7467, 0.6759, 0.7469, 0.6726, 0.7478, 0.6455, 0.75, 0.6464, 0.7436, 0.6759, 0.7469, 0.6759, 0.7471, 0.6726, 0.7478, 0.6759, 0.7471, 0.6759, 0.7473, 0.6726, 0.7478, 0.6759, 0.7473, 0.6758, 0.7474, 0.6726, 0.7478, 0.6758, 0.7474, 0.6758, 0.7475, 0.6726, 0.7478, 0.6758, 0.7475, 0.6758, 0.7476, 0.6726, 0.7478, 0.6759, 0.7469, 0.6759, 0.7469, 0.6761, 0.7471, 0.6759, 0.7471, 0.6759, 0.7471, 0.6761, 0.7471, 0.6768, 0.7473, 0.6759, 0.7473, 0.6759, 0.7473, 0.6768, 0.7473, 0.6823, 0.7475, 0.6823, 0.7476, 0.6823, 0.7476, 0.6823, 0.7475, 0.6866, 0.7475, 0.6866, 0.7476, 0.6866, 0.7476, 0.6866, 0.7475, 0.6914, 0.7476, 0.6914, 0.7476, 0.6726, 0.7478, 0.6914, 0.7476, 0.8086, 0.7476, 0.8274, 0.7478, 0.8545, 0.75, 0.6455, 0.75, 0.8123, 0.7462, 0.8082, 0.7461, 0.8084, 0.746, 0.8132, 0.746, 0.8161, 0.7462, 0.8123, 0.7462, 0.8132, 0.746, 0.8176, 0.7461, 0.8195, 0.7464, 0.8161, 0.7462, 0.8176, 0.7461, 0.823, 0.7463, 0.8209, 0.7465, 0.8195, 0.7464, 0.823, 0.7463, 0.8238, 0.7465, 0.8212, 0.7467, 0.8209, 0.7465, 0.8238, 0.7465, 0.824, 0.7467, 0.821, 0.7471, 0.8212, 0.7469, 0.8241, 0.7469, 0.8239, 0.7471, 0.8196, 0.7472, 0.821, 0.7471, 0.8239, 0.7471, 0.8232, 0.7473, 0.8163, 0.7474, 0.8196, 0.7472, 0.8232, 0.7473, 0.8177, 0.7475, 0.8126, 0.7474, 0.8163, 0.7474, 0.8177, 0.7475, 0.8134, 0.7475, 0.8084, 0.7474, 0.8126, 0.7474, 0.8134, 0.7475, 0.8086, 0.7476, 0.8212, 0.7469, 0.8212, 0.7467, 0.824, 0.7467, 0.8241, 0.7469, 0.6791, 0.7465, 0.6788, 0.7467, 0.676, 0.7467, 0.6762, 0.7465, 0.6805, 0.7464, 0.6791, 0.7465, 0.6762, 0.7465, 0.677, 0.7463, 0.6839, 0.7462, 0.6805, 0.7464, 0.677, 0.7463, 0.6824, 0.7461, 0.6877, 0.7462, 0.6839, 0.7462, 0.6824, 0.7461, 0.6868, 0.746, 0.6918, 0.7461, 0.6877, 0.7462, 0.6868, 0.746, 0.6916, 0.746, 0.8082, 0.7461, 0.6918, 0.7461, 0.6916, 0.746, 0.8084, 0.746, 0.6788, 0.7469, 0.679, 0.7471, 0.6761, 0.7471, 0.6759, 0.7469, 0.679, 0.7471, 0.6804, 0.7472, 0.6768, 0.7473, 0.6761, 0.7471, 0.6804, 0.7472, 0.6837, 0.7474, 0.6823, 0.7475, 0.6768, 0.7473, 0.6837, 0.7474, 0.6874, 0.7474, 0.6866, 0.7475, 0.6823, 0.7475, 0.6874, 0.7474, 0.6916, 0.7474, 0.6914, 0.7476, 0.6866, 0.7475, 0.6788, 0.7467, 0.6788, 0.7469, 0.6759, 0.7469, 0.676, 0.7467, 0.6916, 0.7474, 0.8084, 0.7474, 0.8086, 0.7476, 0.6914, 0.7476, 0.6788, 0.7467, 0.6791, 0.7465, 0.6805, 0.7464, 0.6839, 0.7462, 0.6877, 0.7462, 0.6918, 0.7461, 0.8082, 0.7461, 0.8123, 0.7462, 0.8161, 0.7462, 0.8195, 0.7464, 0.8209, 0.7465, 0.8212, 0.7467, 0.8212, 0.7469, 0.821, 0.7471, 0.8196, 0.7472, 0.8163, 0.7474, 0.8126, 0.7474, 0.8084, 0.7474, 0.6916, 0.7474, 0.6874, 0.7474, 0.6837, 0.7474, 0.6804, 0.7472, 0.679, 0.7471, 0.6788, 0.7469, 0.8126, 0.7474, 0.8084, 0.7474, 0.8084, 0.7474, 0.8126, 0.7474, 0.8161, 0.7462, 0.8195, 0.7464, 0.8195, 0.7464, 0.8161, 0.7462, 0.679, 0.7471, 0.6788, 0.7469, 0.6788, 0.7469, 0.679, 0.7471, 0.8212, 0.7467, 0.8212, 0.7469, 0.8212, 0.7469, 0.8212, 0.7467, 0.8195, 0.7464, 0.8209, 0.7465, 0.8209, 0.7465, 0.8195, 0.7464, 0.6804, 0.7472, 0.679, 0.7471, 0.679, 0.7471, 0.6804, 0.7472, 0.6788, 0.7467, 0.6791, 0.7465, 0.6791, 0.7465, 0.6788, 0.7467, 0.8209, 0.7465, 0.8212, 0.7467, 0.8212, 0.7467, 0.8209, 0.7465, 0.6837, 0.7474, 0.6804, 0.7472, 0.6804, 0.7472, 0.6837, 0.7474, 0.6791, 0.7465, 0.6805, 0.7464, 0.6805, 0.7464, 0.6791, 0.7465, 0.8212, 0.7469, 0.821, 0.7471, 0.821, 0.7471, 0.8212, 0.7469, 0.6874, 0.7474, 0.6837, 0.7474, 0.6837, 0.7474, 0.6874, 0.7474, 0.6805, 0.7464, 0.6839, 0.7462, 0.6839, 0.7462, 0.6805, 0.7464, 0.821, 0.7471, 0.8196, 0.7472, 0.8196, 0.7472, 0.821, 0.7471, 0.6916, 0.7474, 0.6874, 0.7474, 0.6874, 0.7474, 0.6916, 0.7474, 0.6839, 0.7462, 0.6877, 0.7462, 0.6877, 0.7462, 0.6839, 0.7462, 0.8196, 0.7472, 0.8163, 0.7474, 0.8163, 0.7474, 0.8196, 0.7472, 0.6788, 0.7469, 0.6788, 0.7467, 0.6788, 0.7467, 0.6788, 0.7469, 0.8082, 0.7461, 0.8123, 0.7462, 0.8123, 0.7462, 0.8082, 0.7461, 0.6877, 0.7462, 0.6918, 0.7461, 0.6918, 0.7461, 0.6877, 0.7462, 0.8163, 0.7474, 0.8126, 0.7474, 0.8126, 0.7474, 0.8163, 0.7474, 0.8084, 0.7474, 0.6916, 0.7474, 0.6916, 0.7474, 0.8084, 0.7474, 0.8123, 0.7462, 0.8161, 0.7462, 0.8161, 0.7462, 0.8123, 0.7462, 0.8573, 0.5097, 0.8536, 0.509, 0.8536, 0.5064, 0.8573, 0.5068, 0.8598, 0.5109, 0.8573, 0.5097, 0.8573, 0.5068, 0.8598, 0.5075, 0.8619, 0.5125, 0.8598, 0.5109, 0.8598, 0.5075, 0.8619, 0.5088, 0.8633, 0.5138, 0.8619, 0.5125, 0.8619, 0.5088, 0.8633, 0.5104, 0.8617, 0.5123, 0.8633, 0.5138, 0.8633, 0.5104, 0.8639, 0.5127, 0.6367, 0.5138, 0.6383, 0.5123, 0.6361, 0.5127, 0.6367, 0.5104, 0.6381, 0.5125, 0.6367, 0.5138, 0.6367, 0.5104, 0.6381, 0.5088, 0.6402, 0.5109, 0.6381, 0.5125, 0.6381, 0.5088, 0.6402, 0.5075, 0.6427, 0.5097, 0.6402, 0.5109, 0.6402, 0.5075, 0.6427, 0.5068, 0.6464, 0.509, 0.6427, 0.5097, 0.6427, 0.5068, 0.6464, 0.5064, 0.8536, 0.509, 0.6464, 0.509, 0.6464, 0.5064, 0.8536, 0.5064, 0.6427, 0.7403, 0.6464, 0.741, 0.6464, 0.7436, 0.6427, 0.7432, 0.6402, 0.7391, 0.6427, 0.7403, 0.6427, 0.7432, 0.6402, 0.7425, 0.6381, 0.7375, 0.6402, 0.7391, 0.6402, 0.7425, 0.6381, 0.7412, 0.6367, 0.7362, 0.6381, 0.7375, 0.6381, 0.7412, 0.6367, 0.7396, 0.6383, 0.7377, 0.6367, 0.7362, 0.6367, 0.7396, 0.6361, 0.7373, 0.6383, 0.5123, 0.6383, 0.7377, 0.6361, 0.7373, 0.6361, 0.5127, 0.8536, 0.741, 0.8573, 0.7403, 0.8573, 0.7432, 0.8536, 0.7436, 0.8573, 0.7403, 0.8598, 0.7391, 0.8598, 0.7425, 0.8573, 0.7432, 0.8598, 0.7391, 0.8619, 0.7375, 0.8619, 0.7412, 0.8598, 0.7425, 0.8619, 0.7375, 0.8633, 0.7362, 0.8633, 0.7396, 0.8619, 0.7412, 0.8633, 0.7362, 0.8617, 0.7377, 0.8639, 0.7373, 0.8633, 0.7396, 0.6464, 0.741, 0.8536, 0.741, 0.8536, 0.7436, 0.6464, 0.7436, 0.8617, 0.7377, 0.8617, 0.5123, 0.8639, 0.5127, 0.8639, 0.7373, 0.8365, 0.5044, 0.8363, 0.5036, 0.8364, 0.5028, 0.8369, 0.502, 0.8545, 0.5, 0.8536, 0.5064, 0.6631, 0.502, 0.6636, 0.5028, 0.6637, 0.5036, 0.6635, 0.5044, 0.6464, 0.5064, 0.6455, 0.5, 0.6635, 0.5044, 0.6701, 0.5043, 0.8299, 0.5043, 0.8365, 0.5044, 0.8536, 0.5064, 0.6464, 0.5064, 0.8335, 0.5032, 0.8332, 0.5035, 0.8323, 0.5037, 0.8308, 0.5038, 0.8291, 0.5039, 0.8271, 0.504, 0.6729, 0.504, 0.6709, 0.5039, 0.6692, 0.5038, 0.6677, 0.5037, 0.6668, 0.5035, 0.6665, 0.5032, 0.6665, 0.5032, 0.6667, 0.503, 0.6676, 0.5027, 0.669, 0.5026, 0.6707, 0.5025, 0.6727, 0.5024, 0.8273, 0.5024, 0.8293, 0.5025, 0.831, 0.5026, 0.8324, 0.5027, 0.8333, 0.503, 0.8335, 0.5032, 0.8369, 0.502, 0.8302, 0.5021, 0.6698, 0.5021, 0.6631, 0.502, 0.6455, 0.5, 0.8545, 0.5, 0.6665, 0.5032, 0.6665, 0.5032, 0.6637, 0.5036, 0.6636, 0.5028, 0.6729, 0.504, 0.8271, 0.504, 0.8299, 0.5043, 0.6701, 0.5043, 0.8364, 0.5028, 0.8362, 0.5026, 0.8369, 0.502, 0.8362, 0.5026, 0.8353, 0.5024, 0.8369, 0.502, 0.8353, 0.5024, 0.8339, 0.5022, 0.8369, 0.502, 0.8339, 0.5022, 0.8322, 0.5021, 0.8369, 0.502, 0.8322, 0.5021, 0.8302, 0.5021, 0.8369, 0.502, 0.6698, 0.5021, 0.6678, 0.5021, 0.6631, 0.502, 0.6678, 0.5021, 0.6661, 0.5022, 0.6631, 0.502, 0.6661, 0.5022, 0.6647, 0.5024, 0.6631, 0.502, 0.6647, 0.5024, 0.6638, 0.5026, 0.6631, 0.502, 0.6638, 0.5026, 0.6635, 0.5028, 0.6631, 0.502, 0.8299, 0.5043, 0.8319, 0.5043, 0.8365, 0.5044, 0.8319, 0.5043, 0.8337, 0.5042, 0.8365, 0.5044, 0.8337, 0.5042, 0.8351, 0.504, 0.8365, 0.5044, 0.8351, 0.504, 0.836, 0.5038, 0.8365, 0.5044, 0.836, 0.5038, 0.8363, 0.5036, 0.8365, 0.5044, 0.6637, 0.5036, 0.664, 0.5038, 0.6635, 0.5044, 0.664, 0.5038, 0.6649, 0.504, 0.6635, 0.5044, 0.6649, 0.504, 0.6663, 0.5042, 0.6635, 0.5044, 0.6663, 0.5042, 0.6681, 0.5043, 0.6635, 0.5044, 0.6681, 0.5043, 0.6701, 0.5043, 0.6635, 0.5044, 0.8364, 0.5028, 0.8335, 0.5032, 0.8333, 0.503, 0.8362, 0.5026, 0.8362, 0.5026, 0.8333, 0.503, 0.8324, 0.5027, 0.8353, 0.5024, 0.8353, 0.5024, 0.8324, 0.5027, 0.831, 0.5026, 0.8339, 0.5022, 0.8339, 0.5022, 0.831, 0.5026, 0.8293, 0.5025, 0.8322, 0.5021, 0.8322, 0.5021, 0.8293, 0.5025, 0.8273, 0.5024, 0.8302, 0.5021, 0.6665, 0.5032, 0.6636, 0.5028, 0.6638, 0.5026, 0.6667, 0.503, 0.6667, 0.503, 0.6638, 0.5026, 0.6647, 0.5024, 0.6676, 0.5027, 0.6676, 0.5027, 0.6647, 0.5024, 0.6661, 0.5022, 0.669, 0.5026, 0.669, 0.5026, 0.6661, 0.5022, 0.6678, 0.5021, 0.6707, 0.5025, 0.6707, 0.5025, 0.6678, 0.5021, 0.6698, 0.5021, 0.6727, 0.5024, 0.6637, 0.5036, 0.6665, 0.5032, 0.6668, 0.5035, 0.664, 0.5038, 0.664, 0.5038, 0.6668, 0.5035, 0.6677, 0.5037, 0.6649, 0.504, 0.6649, 0.504, 0.6677, 0.5037, 0.6692, 0.5038, 0.6663, 0.5042, 0.6663, 0.5042, 0.6692, 0.5038, 0.6709, 0.5039, 0.6681, 0.5043, 0.6681, 0.5043, 0.6709, 0.5039, 0.6729, 0.504, 0.6701, 0.5043, 0.8335, 0.5032, 0.8363, 0.5036, 0.836, 0.5038, 0.8332, 0.5035, 0.8332, 0.5035, 0.836, 0.5038, 0.8351, 0.504, 0.8323, 0.5037, 0.8323, 0.5037, 0.8351, 0.504, 0.8337, 0.5042, 0.8308, 0.5038, 0.8308, 0.5038, 0.8337, 0.5042, 0.8319, 0.5043, 0.8291, 0.5039, 0.8291, 0.5039, 0.8319, 0.5043, 0.8299, 0.5043, 0.8271, 0.504, 0.8273, 0.5024, 0.6727, 0.5024, 0.6698, 0.5021, 0.8302, 0.5021])
me_cube.materials.append(mat_white)
me_cube.materials.append(mat_chrome)
me_cube.materials.append(mat_screen)
me_cube.use_mirror_vertex_groups = False
me_cube.update()

# ---- objects
ob_cube = bpy.data.objects.new('Cube', me_cube)

# ---- transforms, parenting, visibility, modifiers, constraints
ob_cube.location = (0.0, 0.0, 0.0)
ob_cube.scale = (0.1003, 0.1003, 0.1)
ob_cube.lock_rotations_4d = False
ob_cube.empty_display_type = 'ARROWS'
ob_cube.lineart.crease_threshold = 0.0

# ---- collection membership
col_collection.objects.link(ob_cube)

# ---- scene / render settings (as saved in the file)
scene.frame_start = 1; scene.frame_end = 250; scene.frame_set(31)
scene.render.engine = 'BLENDER_EEVEE_NEXT'
scene.cycles.sampling_pattern = 'TABULATED_SOBOL'
scene.cycles.use_light_tree = False
scene.view_settings.view_transform = 'Filmic'
bpy.context.view_layer.update()

# ---- added for rendering (the .blend has no active camera and no usable light): camera, sun
cam_auto = bpy.data.cameras.new('AutoCamera')
cam_auto.lens = 50.0
cam_auto.sensor_width = 36.0
cam_auto.clip_end = 1000.0
ob_auto_camera = bpy.data.objects.new('AutoCamera', cam_auto)
scene.collection.objects.link(ob_auto_camera)
ob_auto_camera.location = (0.185045, -0.222054, 0.148036)
ob_auto_camera.rotation_euler = (1.09748, -7.21219e-08, 0.694738)
scene.camera = ob_auto_camera
light_auto_sun = bpy.data.lights.new('AutoSun', 'SUN')
light_auto_sun.energy = 3.0
light_auto_sun.angle = 0.0523599
ob_auto_sun = bpy.data.objects.new('AutoSun', light_auto_sun)
scene.collection.objects.link(ob_auto_sun)
ob_auto_sun.rotation_euler = (0.872665, 0.174533, 0.523599)
bpy.context.view_layer.update()

